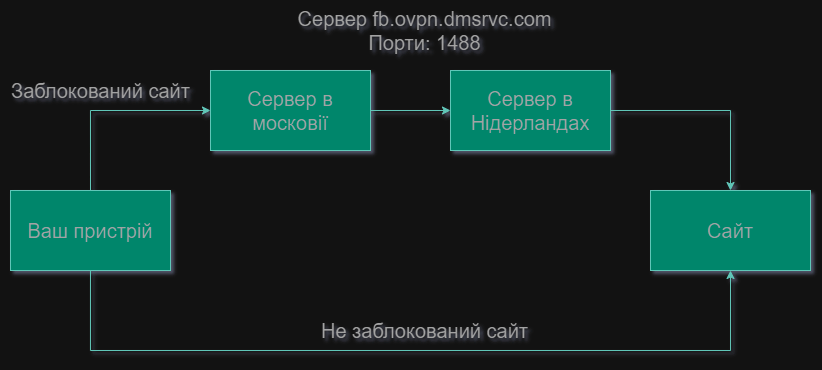

The diagram above was exported from draw.io. Its source (the exported page's mxGraphModel, read from the mxfile embedded in the PNG):
<mxGraphModel dx="1719" dy="532" grid="1" gridSize="10" guides="1" tooltips="1" connect="1" arrows="1" fold="1" page="1" pageScale="1" pageWidth="827" pageHeight="1169" background="none" math="0" shadow="1">
  <root>
    <mxCell id="0" />
    <mxCell id="1" parent="0" />
    <mxCell id="1M6nNLWxo_TF_HipH_1r-6" style="edgeStyle=orthogonalEdgeStyle;rounded=0;orthogonalLoop=1;jettySize=auto;html=1;entryX=0;entryY=0.5;entryDx=0;entryDy=0;labelBackgroundColor=none;strokeColor=#006658;fontColor=default;" edge="1" parent="1" source="1M6nNLWxo_TF_HipH_1r-1" target="1M6nNLWxo_TF_HipH_1r-4">
      <mxGeometry relative="1" as="geometry" />
    </mxCell>
    <mxCell id="1M6nNLWxo_TF_HipH_1r-1" value="&lt;font style=&quot;font-size: 20px;&quot;&gt;Сервер в&lt;br&gt;московії&lt;/font&gt;" style="rounded=0;whiteSpace=wrap;html=1;labelBackgroundColor=none;fillColor=#21C0A5;strokeColor=#006658;fontColor=#5C5C5C;" vertex="1" parent="1">
      <mxGeometry x="200" y="320" width="160" height="80" as="geometry" />
    </mxCell>
    <mxCell id="1M6nNLWxo_TF_HipH_1r-7" style="edgeStyle=orthogonalEdgeStyle;rounded=0;orthogonalLoop=1;jettySize=auto;html=1;exitX=0.5;exitY=0;exitDx=0;exitDy=0;entryX=0;entryY=0.5;entryDx=0;entryDy=0;labelBackgroundColor=none;strokeColor=#006658;fontColor=default;" edge="1" parent="1" source="1M6nNLWxo_TF_HipH_1r-2" target="1M6nNLWxo_TF_HipH_1r-1">
      <mxGeometry relative="1" as="geometry" />
    </mxCell>
    <mxCell id="1M6nNLWxo_TF_HipH_1r-9" style="edgeStyle=orthogonalEdgeStyle;rounded=0;orthogonalLoop=1;jettySize=auto;html=1;entryX=0.5;entryY=1;entryDx=0;entryDy=0;labelBackgroundColor=none;strokeColor=#006658;fontColor=default;" edge="1" parent="1" source="1M6nNLWxo_TF_HipH_1r-2" target="1M6nNLWxo_TF_HipH_1r-3">
      <mxGeometry relative="1" as="geometry">
        <Array as="points">
          <mxPoint x="80" y="600" />
          <mxPoint x="720" y="600" />
        </Array>
      </mxGeometry>
    </mxCell>
    <mxCell id="1M6nNLWxo_TF_HipH_1r-2" value="&lt;font style=&quot;font-size: 20px;&quot;&gt;Ваш пристрій&lt;/font&gt;" style="rounded=0;whiteSpace=wrap;html=1;labelBackgroundColor=none;fillColor=#21C0A5;strokeColor=#006658;fontColor=#5C5C5C;" vertex="1" parent="1">
      <mxGeometry y="440" width="160" height="80" as="geometry" />
    </mxCell>
    <mxCell id="1M6nNLWxo_TF_HipH_1r-3" value="&lt;font style=&quot;font-size: 20px;&quot;&gt;Сайт&lt;/font&gt;" style="rounded=0;whiteSpace=wrap;html=1;labelBackgroundColor=none;fillColor=#21C0A5;strokeColor=#006658;fontColor=#5C5C5C;" vertex="1" parent="1">
      <mxGeometry x="640" y="440" width="160" height="80" as="geometry" />
    </mxCell>
    <mxCell id="1M6nNLWxo_TF_HipH_1r-8" style="edgeStyle=orthogonalEdgeStyle;rounded=0;orthogonalLoop=1;jettySize=auto;html=1;exitX=1;exitY=0.5;exitDx=0;exitDy=0;entryX=0.5;entryY=0;entryDx=0;entryDy=0;labelBackgroundColor=none;strokeColor=#006658;fontColor=default;" edge="1" parent="1" source="1M6nNLWxo_TF_HipH_1r-4" target="1M6nNLWxo_TF_HipH_1r-3">
      <mxGeometry relative="1" as="geometry" />
    </mxCell>
    <mxCell id="1M6nNLWxo_TF_HipH_1r-4" value="&lt;span style=&quot;font-size: 20px;&quot;&gt;Сервер в&lt;/span&gt;&lt;br style=&quot;font-size: 20px;&quot;&gt;&lt;span style=&quot;font-size: 20px;&quot;&gt;Нідерландах&lt;/span&gt;" style="rounded=0;whiteSpace=wrap;html=1;labelBackgroundColor=none;fillColor=#21C0A5;strokeColor=#006658;fontColor=#5C5C5C;" vertex="1" parent="1">
      <mxGeometry x="440" y="320" width="160" height="80" as="geometry" />
    </mxCell>
    <mxCell id="1M6nNLWxo_TF_HipH_1r-10" value="&lt;font style=&quot;font-size: 20px;&quot;&gt;Не заблокований сайт&lt;/font&gt;" style="text;html=1;align=center;verticalAlign=middle;resizable=0;points=[];autosize=1;strokeColor=none;fillColor=none;labelBackgroundColor=none;fontColor=#5C5C5C;" vertex="1" parent="1">
      <mxGeometry x="299" y="560" width="230" height="40" as="geometry" />
    </mxCell>
    <mxCell id="1M6nNLWxo_TF_HipH_1r-11" value="&lt;div style=&quot;font-size: 20px;&quot;&gt;&lt;font style=&quot;font-size: 20px;&quot;&gt;Сервер fb.ovpn.dmsrvc.com&lt;/font&gt;&lt;/div&gt;&lt;div style=&quot;font-size: 20px;&quot;&gt;&lt;font style=&quot;font-size: 20px;&quot;&gt;Порти: 1488&lt;/font&gt;&lt;/div&gt;" style="text;html=1;align=center;verticalAlign=middle;resizable=0;points=[];autosize=1;strokeColor=none;fillColor=none;labelBackgroundColor=none;fontColor=#5C5C5C;" vertex="1" parent="1">
      <mxGeometry x="274" y="250" width="280" height="60" as="geometry" />
    </mxCell>
    <mxCell id="1M6nNLWxo_TF_HipH_1r-12" value="&lt;font style=&quot;font-size: 20px;&quot;&gt;Заблокований сайт&lt;/font&gt;" style="text;html=1;align=center;verticalAlign=middle;resizable=0;points=[];autosize=1;strokeColor=none;fillColor=none;labelBackgroundColor=none;fontColor=#5C5C5C;" vertex="1" parent="1">
      <mxGeometry x="-10" y="320" width="200" height="40" as="geometry" />
    </mxCell>
  </root>
</mxGraphModel>